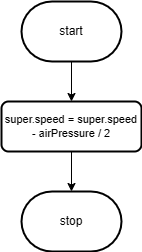

The diagram above was exported from draw.io. Its source (the exported page's mxGraphModel, read from the mxfile embedded in the PNG):
<mxGraphModel dx="536" dy="711" grid="1" gridSize="10" guides="1" tooltips="1" connect="1" arrows="1" fold="1" page="1" pageScale="1" pageWidth="850" pageHeight="1100" math="0" shadow="0">
  <root>
    <mxCell id="0" />
    <mxCell id="1" parent="0" />
    <mxCell id="7" style="edgeStyle=orthogonalEdgeStyle;shape=connector;rounded=0;html=1;labelBackgroundColor=default;strokeColor=default;fontFamily=Helvetica;fontSize=11;fontColor=default;endArrow=classic;" edge="1" parent="1" source="2" target="5">
      <mxGeometry relative="1" as="geometry" />
    </mxCell>
    <mxCell id="2" value="start" style="strokeWidth=2;html=1;shape=mxgraph.flowchart.terminator;whiteSpace=wrap;" vertex="1" parent="1">
      <mxGeometry x="130" y="70" width="100" height="60" as="geometry" />
    </mxCell>
    <mxCell id="3" value="stop" style="strokeWidth=2;html=1;shape=mxgraph.flowchart.terminator;whiteSpace=wrap;" vertex="1" parent="1">
      <mxGeometry x="130" y="260" width="100" height="60" as="geometry" />
    </mxCell>
    <mxCell id="8" style="edgeStyle=orthogonalEdgeStyle;shape=connector;rounded=0;html=1;entryX=0.5;entryY=0;entryDx=0;entryDy=0;entryPerimeter=0;labelBackgroundColor=default;strokeColor=default;fontFamily=Helvetica;fontSize=11;fontColor=default;endArrow=classic;" edge="1" parent="1" source="5" target="3">
      <mxGeometry relative="1" as="geometry" />
    </mxCell>
    <mxCell id="5" value="super.speed = super.speed - airPressure / 2" style="rounded=1;whiteSpace=wrap;html=1;absoluteArcSize=1;arcSize=14;strokeWidth=2;fontFamily=Helvetica;fontSize=11;fontColor=default;" vertex="1" parent="1">
      <mxGeometry x="110" y="170" width="140" height="50" as="geometry" />
    </mxCell>
  </root>
</mxGraphModel>